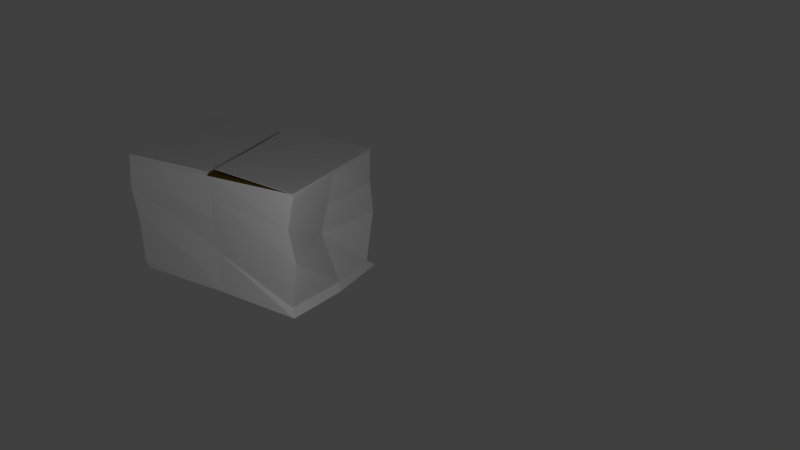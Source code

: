 # Source: boite2.blend  (saved by Blender 2.68.0; exported with 4.5.12 LTS)
import bpy
from mathutils import Matrix  # noqa: F401  (used for matrix-valued properties, if any)

bpy.ops.wm.read_factory_settings(use_empty=True)
scene = bpy.context.scene
scene.name = 'Scene'

# ---- collections
col_collection_1 = bpy.data.collections.new('Collection 1'); scene.collection.children.link(col_collection_1)

# ---- materials (node trees are filled in below, after node groups)
mat_material = bpy.data.materials.new('Material')
mat_material.alpha_threshold = 0.0
mat_material.use_transparent_shadow = False
mat_material.roughness = 0.5
mat_material.line_color = (0.0, 0.0, 0.0, 1.0)
mat_material_001 = bpy.data.materials.new('Material.001')
mat_material_001.alpha_threshold = 0.0
mat_material_001.use_transparent_shadow = False
mat_material_001.diffuse_color = (0.1473, 0.09519, 0.01572, 1.0)
mat_material_001.roughness = 0.5
mat_material_001.line_color = (0.0, 0.0, 0.0, 1.0)

# ---- material node trees

# ---- world
world_world = bpy.data.worlds.new('World'); scene.world = world_world
world_world.color = (0.05088, 0.05088, 0.05088)
world_world.use_sun_shadow = False
world_world.sun_shadow_jitter_overblur = 0.0
world_world.cycles.sampling_method = 'MANUAL'
world_world.cycles.sample_map_resolution = 256

# ---- cameras
cam_camera = bpy.data.cameras.new('Camera')
cam_camera.clip_end = 100.0
cam_camera.lens = 35.0
cam_camera.sensor_width = 32.0
cam_camera.sensor_height = 18.0
cam_camera.ortho_scale = 7.314
cam_camera.dof.focus_distance = 0.0
cam_camera.dof.aperture_fstop = 128.0

# ---- lights
light_lamp = bpy.data.lights.new('Lamp', 'POINT')
light_lamp.transmission_factor = 0.0
light_lamp.cutoff_distance = 30.0
light_lamp.energy = 100.0
light_lamp.shadow_buffer_clip_start = 1.001
light_lamp.shadow_soft_size = 0.1
light_lamp.shadow_maximum_resolution = 0.006
light_lamp.use_absolute_resolution = True
light_lamp.cycles.use_multiple_importance_sampling = False

# ---- meshes
me_cube = bpy.data.meshes.new('Cube')
me_cube.from_pydata([(1.202, 0.7156, -9.918e-05), (1.131, -0.7487, 3.308e-05), (-1.226, -0.7423, 3.308e-05), (-1.107, 0.7754, 3.308e-05), (1.237, 0.7244, 1.5), (1.237, -0.7756, 1.5), (-1.178, -0.7756, 1.5), (-1.178, 0.7244, 1.5), (0.02928, 0.7244, 3.308e-05), (0.02928, -0.7756, 3.308e-05), (0.02928, 0.7244, 1.5), (0.02928, -0.7756, 1.5), (1.237, 0.7244, 1.528), (1.237, -0.7756, 1.528), (0.02928, 0.6823, 1.528), (0.1239, -0.7173, 1.528), (1.237, 0.7244, 0.09701), (1.131, -0.7756, 0.09701), (-1.178, -0.6388, 0.09701), (-1.056, 0.7244, 0.09701), (0.02928, -0.6747, 0.2225), (0.02928, 0.6796, 0.5143), (-1.189, -0.7756, 1.543), (-1.178, 0.7323, 1.543), (-1.13, 0.7227, 1.531), (-1.08, -0.7807, 1.515), (1.237, 0.7244, 0.7053), (1.309, -0.7738, 0.7268), (-1.178, -0.8104, 0.7053), (-1.178, 0.7572, 0.7053), (0.02928, 0.699, 0.9417), (0.02928, -0.7185, 0.7764), (1.167, -0.01654, -3.302e-05), (-1.228, 0.01654, 3.308e-05), (1.237, -0.0256, 1.5), (-1.178, -0.0256, 1.5), (0.02928, -0.0256, 3.308e-05), (0.02928, -0.0256, 1.5), (1.237, -0.0256, 1.528), (0.0766, -0.0175, 1.528), (1.237, -0.0256, 0.09701), (-1.178, -0.0256, 0.09701), (-1.184, -0.02163, 1.543), (-1.124, -0.003571, 1.5), (1.182, -0.02472, 0.7161), (-0.9825, 0.006331, 0.7053), (1.27, 0.7447, 1.092), (1.182, -0.7747, 1.113), (-1.178, -0.7601, 1.103), (-1.086, 0.7408, 1.103), (0.02928, 0.7117, 1.221), (0.02928, -0.747, 1.138), (1.21, -0.02516, 1.108), (-1.08, -0.009633, 1.103), (0.09564, -0.8829, 1.55), (-0.02616, 0.625, 1.55), (0.02254, 0.6154, 1.539), (0.07208, -0.888, 1.523), (0.0316, -0.1289, 1.55), (0.02869, -0.1109, 1.507), (0.6465, 0.7198, -3.648e-05), (0.6093, -0.7614, 3.308e-05), (0.6649, 0.7244, 1.5), (0.6649, -0.7756, 1.5), (0.6649, 0.7045, 1.528), (0.7098, -0.748, 1.528), (0.6649, -0.7278, 0.1564), (0.328, 0.7113, 0.2947), (0.6075, -0.7476, 0.7503), (0.645, 0.6883, 0.8244), (0.6279, -0.02083, -1.729e-06), (0.6873, -0.02176, 1.528), (0.6362, -0.7616, 1.125), (0.6823, 0.7291, 1.153)], [], [(36, 9, 2, 33), (37, 10, 24, 43), (52, 34, 5, 47), (51, 11, 6, 48), (53, 35, 7, 49), (21, 8, 3, 19), (70, 61, 9, 36), (37, 11, 15, 39), (72, 63, 11, 51), (67, 60, 8, 21), (71, 39, 15, 65), (62, 10, 14, 64), (63, 5, 13, 65), (34, 4, 12, 38), (32, 40, 17, 1), (9, 20, 18, 2), (33, 41, 19, 3), (30, 21, 19, 29), (61, 66, 20, 9), (69, 67, 21, 30), (42, 22, 54, 58), (6, 11, 25, 22), (35, 6, 22, 42), (10, 7, 23, 24), (40, 44, 27, 17), (20, 31, 28, 18), (41, 45, 29, 19), (66, 68, 31, 20), (50, 30, 29, 49), (73, 69, 30, 50), (8, 36, 33, 3), (11, 37, 43, 25), (46, 4, 34, 52), (48, 6, 35, 53), (60, 70, 36, 8), (10, 37, 39, 14), (64, 14, 39, 71), (5, 34, 38, 13), (0, 16, 40, 32), (2, 18, 41, 33), (25, 43, 59, 57), (7, 35, 42, 23), (16, 26, 44, 40), (18, 28, 45, 41), (44, 52, 47, 27), (31, 51, 48, 28), (45, 53, 49, 29), (68, 72, 51, 31), (10, 50, 49, 7), (62, 73, 50, 10), (26, 46, 52, 44), (28, 48, 53, 45), (59, 58, 54, 57), (56, 55, 58, 59), (23, 42, 58, 55), (22, 25, 57, 54), (43, 24, 56, 59), (24, 23, 55, 56), (32, 1, 61, 70), (47, 5, 63, 72), (16, 0, 60, 67), (38, 71, 65, 13), (4, 62, 64, 12), (11, 63, 65, 15), (1, 17, 66, 61), (26, 16, 67, 69), (17, 27, 68, 66), (46, 26, 69, 73), (0, 32, 70, 60), (12, 64, 71, 38), (27, 47, 72, 68), (4, 46, 73, 62)])
me_cube.polygons.foreach_set('material_index', [0, 1, 0, 0, 0, 0, 0, 1, 0, 0, 0, 0, 0, 0, 0, 0, 0, 0, 0, 0, 0, 0, 0, 0, 0, 0, 0, 0, 0, 0, 0, 1, 0, 0, 0, 1, 0, 0, 0, 0, 1, 0, 0, 0, 0, 0, 0, 0, 0, 0, 0, 0, 0, 0, 0, 0, 1, 0, 0, 0, 0, 0, 0, 0, 0, 0, 0, 0, 0, 0, 0, 0])
_uv = me_cube.uv_layers.new(name='UVMap')
_uv.uv.foreach_set('vector', [0.5, 0.5, 0.0001, 0.5, 9.998e-05, 9.998e-05, 0.5, 0.0001001, 0.5, 0.5, 0.5, 0.9999, 0.5, 0.9999, 0.5, 0.5, 0.5037, 0.7613, 0.5037, 0.9999, 9.998e-05, 0.9999, 0.0001, 0.7613, 0.5, 0.8749, 0.5, 0.9999, 0.0001002, 0.9999, 0.0001001, 0.8749, 0.4939, 0.2562, 0.4836, 9.861e-05, 0.967, 9.872e-05, 0.9776, 0.2562, 0.5044, 0.6499, 0.5045, 0.9859, -0.006395, 0.9934, 0.01558, 0.9223, 0.5, 0.7499, 0.0001, 0.75, 0.0001, 0.5, 0.5, 0.5, 0.5, 0.5, 0.5, 0.0001002, 0.5, 0.0001002, 0.5, 0.5, 0.7499, 0.8749, 0.7499, 0.9999, 0.5, 0.9999, 0.5, 0.8749, 0.7489, 0.7859, 0.7419, 0.9857, 0.5045, 0.9859, 0.5044, 0.6499, 0.5047, 0.4312, 0.5084, 0.8623, 0.02625, 0.8623, 0.01317, 0.4312, 0.75, 0.0001, 0.5, 0.0001001, 0.5, 0.0001001, 0.75, 0.0001, 0.7499, 0.9999, 0.9999, 0.9999, 0.9999, 0.9999, 0.7499, 0.9999, 0.5037, 0.9999, 1.007, 0.9999, 1.007, 0.9999, 0.5037, 0.9999, 0.5037, -0.9089, 0.5037, 0.04551, 0.0001002, 0.04551, 0.0001004, -0.9089, 0.5, 0.0001, 0.5, 0.5, 0.0001001, 0.5, 9.998e-05, 0.0001, 0.5107, 0.9701, 0.4836, 0.9045, 0.967, 0.9045, 0.9999, 0.9704, 0.5042, 0.3714, 0.5044, 0.6499, 0.01558, 0.9223, 0.01367, 0.5249, 0.7499, 9.999e-05, 0.7499, 0.5, 0.5, 0.5, 0.5, 0.0001, 0.7488, 0.4482, 0.7489, 0.7859, 0.5044, 0.6499, 0.5042, 0.3714, 0.5, 9.998e-05, 0.0001, 9.998e-05, 0.0001, 9.998e-05, 0.5, 9.998e-05, 0.0001002, 0.9999, 0.5, 0.9999, 0.5, 0.9999, 0.0001002, 0.9999, 0.5, 9.998e-05, 0.0001, 9.998e-05, 0.0001, 9.998e-05, 0.5, 9.998e-05, 0.5, 0.0001001, 9.998e-05, 0.0001002, 9.998e-05, 0.0001002, 0.5, 0.0001001, 0.5037, 0.04551, 0.5037, 0.5227, 0.0001001, 0.5227, 0.0001002, 0.04551, 0.5, 0.5, 0.5, 0.7499, 0.0001001, 0.75, 0.0001001, 0.5, 0.4836, 0.9045, 0.5042, 0.5124, 0.9882, 0.5124, 0.967, 0.9045, 0.7499, 0.5, 0.7499, 0.7499, 0.5, 0.7499, 0.5, 0.5, 0.5043, 0.1892, 0.5042, 0.3714, 0.01367, 0.5249, 0.01466, 0.2657, 0.7488, 0.2277, 0.7488, 0.4482, 0.5042, 0.3714, 0.5043, 0.1892, 0.9999, 0.5, 0.5, 0.5, 0.5, 0.0001001, 0.9999, 0.0001003, 0.5, 0.0001002, 0.5, 0.5, 0.5, 0.5, 0.5, 0.0001002, 1.007, 0.7613, 1.007, 0.9999, 0.5037, 0.9999, 0.5037, 0.7613, 0.0101, 0.2562, 9.884e-05, 9.849e-05, 0.4836, 9.861e-05, 0.4939, 0.2562, 0.9999, 0.7499, 0.5, 0.7499, 0.5, 0.5, 0.9999, 0.5, 0.5, 0.9999, 0.5, 0.5, 0.5, 0.5, 0.5, 0.9999, 0.9962, 0.4312, 0.9905, 0.8623, 0.5084, 0.8623, 0.5047, 0.4312, 9.998e-05, 0.9999, 0.5037, 0.9999, 0.5037, 0.9999, 9.998e-05, 0.9999, 1.007, -0.9089, 1.007, 0.04551, 0.5037, 0.04551, 0.5037, -0.9089, 0.02158, 0.9699, 9.849e-05, 0.9045, 0.4836, 0.9045, 0.5107, 0.9701, 0.5, 0.0001002, 0.5, 0.5, 0.5, 0.5, 0.5, 0.0001002, 0.9999, 9.998e-05, 0.5, 9.998e-05, 0.5, 9.998e-05, 0.9999, 9.998e-05, 1.007, 0.04551, 1.007, 0.5227, 0.5037, 0.5227, 0.5037, 0.04551, 9.849e-05, 0.9045, 0.0201, 0.5124, 0.5042, 0.5124, 0.4836, 0.9045, 0.5037, 0.5227, 0.5037, 0.7613, 0.0001, 0.7613, 0.0001001, 0.5227, 0.5, 0.7499, 0.5, 0.8749, 0.0001001, 0.8749, 0.0001001, 0.75, 0.5042, 0.5124, 0.4939, 0.2562, 0.9776, 0.2562, 0.9882, 0.5124, 0.7499, 0.7499, 0.7499, 0.8749, 0.5, 0.8749, 0.5, 0.7499, 0.5044, 0.007029, 0.5043, 0.1892, 0.01466, 0.2657, 0.01566, 0.006594, 0.7488, 0.007124, 0.7488, 0.2277, 0.5043, 0.1892, 0.5044, 0.007029, 1.007, 0.5227, 1.007, 0.7613, 0.5037, 0.7613, 0.5037, 0.5227, 0.0201, 0.5124, 0.0101, 0.2562, 0.4939, 0.2562, 0.5042, 0.5124, 0.4945, 0.9674, 0.4945, 0.6119, 0.9842, 0.6119, 0.9842, 0.9674, 0.004854, 0.9674, 0.004854, 0.6119, 0.4945, 0.6119, 0.4945, 0.9674, 0.9999, 9.998e-05, 0.5, 9.998e-05, 0.5, 9.998e-05, 0.9999, 9.998e-05, 0.0001002, 0.9999, 0.5, 0.9999, 0.5, 0.9999, 0.0001002, 0.9999, 0.5, 0.5, 0.5, 0.9999, 0.5, 0.9999, 0.5, 0.5, 0.5, 0.0001001, 9.998e-05, 0.0001002, 9.998e-05, 0.0001002, 0.5, 0.0001001, 0.5, 0.9999, 0.0001, 0.9999, 0.0001, 0.75, 0.5, 0.7499, 0.9999, 0.8749, 0.9999, 0.9999, 0.7499, 0.9999, 0.7499, 0.8749, 0.9934, 0.9219, 0.9794, 0.9855, 0.7419, 0.9857, 0.7489, 0.7859, 0.5009, 9.426e-05, 0.5047, 0.4312, 0.01317, 0.4312, 9.425e-05, 9.427e-05, 0.9999, 9.998e-05, 0.75, 0.0001, 0.75, 0.0001, 0.9999, 9.998e-05, 0.5, 0.9999, 0.7499, 0.9999, 0.7499, 0.9999, 0.5, 0.9999, 0.9999, 9.998e-05, 0.9999, 0.5, 0.7499, 0.5, 0.7499, 9.999e-05, 0.9934, 0.5251, 0.9934, 0.9219, 0.7489, 0.7859, 0.7488, 0.4482, 0.9999, 0.5, 0.9999, 0.7499, 0.7499, 0.7499, 0.7499, 0.5, 0.9933, 0.2661, 0.9934, 0.5251, 0.7488, 0.4482, 0.7488, 0.2277, 0.9999, 0.9999, 0.5, 0.9999, 0.5, 0.7499, 0.9999, 0.7499, 1.002, 9.425e-05, 0.9962, 0.4312, 0.5047, 0.4312, 0.5009, 9.426e-05, 0.9999, 0.7499, 0.9999, 0.8749, 0.7499, 0.8749, 0.7499, 0.7499, 0.9931, 0.007218, 0.9933, 0.2661, 0.7488, 0.2277, 0.7488, 0.007124])
me_cube.materials.append(mat_material)
me_cube.materials.append(mat_material_001)
me_cube.use_remesh_preserve_volume = False
me_cube.use_remesh_preserve_attributes = False
me_cube.use_mirror_vertex_groups = False
me_cube.update()

# ---- objects
ob_caisse2 = bpy.data.objects.new('caisse2', me_cube)
ob_lamp = bpy.data.objects.new('Lamp', light_lamp)
ob_camera = bpy.data.objects.new('Camera', cam_camera)

# ---- transforms, parenting, visibility, modifiers, constraints
ob_caisse2.location = (0.0, 0.0, 0.0)
ob_caisse2.lock_rotations_4d = False
ob_caisse2.empty_display_type = 'ARROWS'
ob_caisse2.lineart.crease_threshold = 0.0
ob_lamp.location = (-3.205, 3.361, 2.334)
ob_lamp.rotation_euler = (0.6503, 0.05522, 4.73)
ob_lamp.lock_rotations_4d = False
ob_lamp.empty_display_type = 'ARROWS'
ob_lamp.color = (0.0, 0.0, 0.0, 0.0)
ob_lamp.lineart.crease_threshold = 0.0
ob_camera.location = (-6.471, 7.344, 5.344)
ob_camera.rotation_euler = (1.109, 0.01082, 3.678)
ob_camera.lock_rotations_4d = False
ob_camera.empty_display_type = 'ARROWS'
ob_camera.color = (0.0, 0.0, 0.0, 0.0)
ob_camera.display_type = 'WIRE'
ob_camera.lineart.crease_threshold = 0.0

# ---- collection membership
col_collection_1.objects.link(ob_caisse2)
col_collection_1.objects.link(ob_lamp)
col_collection_1.objects.link(ob_camera)

# ---- scene / render settings (as saved in the file)
scene.camera = ob_camera
scene.frame_start = 1; scene.frame_end = 250; scene.frame_set(1)
scene.render.engine = 'BLENDER_EEVEE_NEXT'
scene.render.image_settings.color_mode = 'RGB'
scene.render.image_settings.compression = 90
scene.render.resolution_percentage = 50
scene.render.dither_intensity = 0.0
scene.cycles.use_denoising = False
scene.cycles.samples = 10
scene.cycles.sampling_pattern = 'TABULATED_SOBOL'
scene.cycles.light_sampling_threshold = 0.0
scene.cycles.use_adaptive_sampling = False
scene.cycles.use_light_tree = False
scene.cycles.blur_glossy = 0.0
scene.cycles.volume_bounces = 1
scene.cycles.pixel_filter_type = 'GAUSSIAN'
scene.cycles.sample_clamp_indirect = 0.0
scene.view_settings.view_transform = 'Standard'
bpy.context.view_layer.update()
